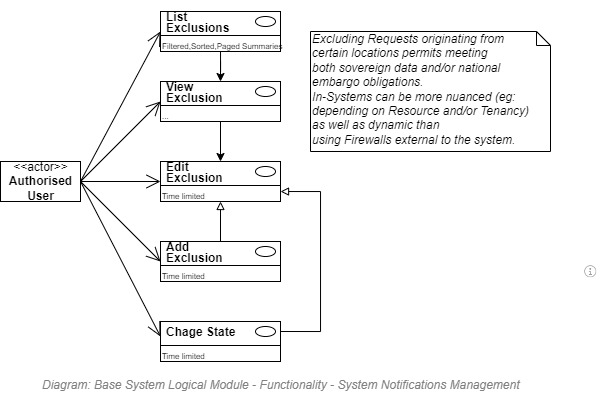

The diagram above was exported from draw.io. Its source (the exported page's mxGraphModel, read from the mxfile embedded in the PNG):
<mxGraphModel dx="539" dy="355" grid="1" gridSize="10" guides="1" tooltips="1" connect="1" arrows="1" fold="1" page="1" pageScale="1" pageWidth="827" pageHeight="1169" math="0" shadow="0">
  <root>
    <mxCell id="6zsalb_4Q6Wy_RO658KX-0" />
    <mxCell id="aUDsEq78Ny2xMxmlCQFK-10" value="Diagram/Use Case" style="" parent="6zsalb_4Q6Wy_RO658KX-0" />
    <mxCell id="aUDsEq78Ny2xMxmlCQFK-0" value="" style="endArrow=open;endFill=1;endSize=12;html=1;strokeColor=#000000;fontSize=12;entryX=0;entryY=1;entryDx=0;entryDy=0;exitX=1;exitY=0.5;exitDx=0;exitDy=0;" parent="aUDsEq78Ny2xMxmlCQFK-10" source="clrKohCZsqD2bBKq6FaX-0" target="clrKohCZsqD2bBKq6FaX-21" edge="1">
      <mxGeometry width="160" relative="1" as="geometry">
        <mxPoint x="160" y="180" as="sourcePoint" />
        <mxPoint x="240" y="180" as="targetPoint" />
      </mxGeometry>
    </mxCell>
    <mxCell id="xvw5Yh81JnMjIIq9px5H-1" value="" style="endArrow=open;endFill=1;endSize=12;html=1;strokeColor=#000000;fontSize=12;entryX=0;entryY=1;entryDx=0;entryDy=0;exitX=1;exitY=0.5;exitDx=0;exitDy=0;" parent="aUDsEq78Ny2xMxmlCQFK-10" source="clrKohCZsqD2bBKq6FaX-0" target="clrKohCZsqD2bBKq6FaX-2" edge="1">
      <mxGeometry width="160" relative="1" as="geometry">
        <mxPoint x="160" y="180" as="sourcePoint" />
        <mxPoint x="250" y="190" as="targetPoint" />
      </mxGeometry>
    </mxCell>
    <mxCell id="clrKohCZsqD2bBKq6FaX-0" value="&amp;lt;&amp;lt;actor&amp;gt;&amp;gt;&lt;br&gt;&lt;b&gt;Authorised&lt;br&gt;User&lt;br&gt;&lt;/b&gt;" style="text;html=1;align=center;verticalAlign=middle;dashed=0;fillColor=#ffffff;strokeColor=#000000;" parent="aUDsEq78Ny2xMxmlCQFK-10" vertex="1">
      <mxGeometry x="80" y="240" width="80" height="40" as="geometry" />
    </mxCell>
    <mxCell id="clrKohCZsqD2bBKq6FaX-1" value="" style="fontStyle=1;align=left;verticalAlign=top;childLayout=stackLayout;horizontal=1;horizontalStack=0;resizeParent=1;resizeParentMax=0;resizeLast=0;marginBottom=0;" parent="aUDsEq78Ny2xMxmlCQFK-10" vertex="1">
      <mxGeometry x="240" y="90" width="120" height="40" as="geometry" />
    </mxCell>
    <mxCell id="clrKohCZsqD2bBKq6FaX-2" value="&lt;p style=&quot;line-height: 0.9;&quot;&gt;List &lt;br&gt;Exclusions&lt;/p&gt;" style="html=1;align=left;spacingLeft=4;verticalAlign=middle;strokeColor=none;fillColor=none;fontStyle=1;spacingTop=2;" parent="clrKohCZsqD2bBKq6FaX-1" vertex="1">
      <mxGeometry width="120" height="20" as="geometry" />
    </mxCell>
    <mxCell id="clrKohCZsqD2bBKq6FaX-3" value="" style="shape=ellipse;" parent="clrKohCZsqD2bBKq6FaX-2" vertex="1">
      <mxGeometry x="1" width="20" height="10" relative="1" as="geometry">
        <mxPoint x="-25" y="5" as="offset" />
      </mxGeometry>
    </mxCell>
    <mxCell id="clrKohCZsqD2bBKq6FaX-4" value="" style="line;strokeWidth=1;fillColor=none;align=left;verticalAlign=middle;spacingTop=-1;spacingLeft=3;spacingRight=3;rotatable=0;labelPosition=right;points=[];portConstraint=eastwest;" parent="clrKohCZsqD2bBKq6FaX-1" vertex="1">
      <mxGeometry y="20" width="120" height="8" as="geometry" />
    </mxCell>
    <mxCell id="clrKohCZsqD2bBKq6FaX-5" value="Filtered,Sorted,Paged Summaries" style="html=1;align=left;spacingLeft=4;verticalAlign=top;strokeColor=none;fillColor=none;fontSize=8;spacing=-2;" parent="clrKohCZsqD2bBKq6FaX-1" vertex="1">
      <mxGeometry y="28" width="120" height="12" as="geometry" />
    </mxCell>
    <mxCell id="clrKohCZsqD2bBKq6FaX-8" value="" style="fontStyle=1;align=left;verticalAlign=top;childLayout=stackLayout;horizontal=1;horizontalStack=0;resizeParent=1;resizeParentMax=0;resizeLast=0;marginBottom=0;" parent="aUDsEq78Ny2xMxmlCQFK-10" vertex="1">
      <mxGeometry x="240" y="160" width="120" height="40" as="geometry" />
    </mxCell>
    <mxCell id="clrKohCZsqD2bBKq6FaX-9" value="&lt;p style=&quot;line-height: 0.9;&quot;&gt;View &lt;br&gt;Exclusion&lt;/p&gt;" style="html=1;align=left;spacingLeft=4;verticalAlign=middle;strokeColor=none;fillColor=none;fontStyle=1;spacingTop=2;" parent="clrKohCZsqD2bBKq6FaX-8" vertex="1">
      <mxGeometry width="120" height="20" as="geometry" />
    </mxCell>
    <mxCell id="clrKohCZsqD2bBKq6FaX-10" value="" style="shape=ellipse;" parent="clrKohCZsqD2bBKq6FaX-9" vertex="1">
      <mxGeometry x="1" width="20" height="10" relative="1" as="geometry">
        <mxPoint x="-25" y="5" as="offset" />
      </mxGeometry>
    </mxCell>
    <mxCell id="clrKohCZsqD2bBKq6FaX-11" value="" style="line;strokeWidth=1;fillColor=none;align=left;verticalAlign=middle;spacingTop=-1;spacingLeft=3;spacingRight=3;rotatable=0;labelPosition=right;points=[];portConstraint=eastwest;" parent="clrKohCZsqD2bBKq6FaX-8" vertex="1">
      <mxGeometry y="20" width="120" height="8" as="geometry" />
    </mxCell>
    <mxCell id="clrKohCZsqD2bBKq6FaX-12" value="..." style="html=1;align=left;spacingLeft=4;verticalAlign=top;strokeColor=none;fillColor=none;fontSize=8;spacing=-2;" parent="clrKohCZsqD2bBKq6FaX-8" vertex="1">
      <mxGeometry y="28" width="120" height="12" as="geometry" />
    </mxCell>
    <mxCell id="clrKohCZsqD2bBKq6FaX-13" value="" style="fontStyle=1;align=left;verticalAlign=top;childLayout=stackLayout;horizontal=1;horizontalStack=0;resizeParent=1;resizeParentMax=0;resizeLast=0;marginBottom=0;" parent="aUDsEq78Ny2xMxmlCQFK-10" vertex="1">
      <mxGeometry x="240" y="320" width="120" height="40" as="geometry" />
    </mxCell>
    <mxCell id="clrKohCZsqD2bBKq6FaX-14" value="&lt;p style=&quot;line-height: 0.9;&quot;&gt;Add &lt;br&gt;Exclusion&lt;/p&gt;" style="html=1;align=left;spacingLeft=4;verticalAlign=middle;strokeColor=none;fillColor=none;fontStyle=1;spacingTop=2;" parent="clrKohCZsqD2bBKq6FaX-13" vertex="1">
      <mxGeometry width="120" height="20" as="geometry" />
    </mxCell>
    <mxCell id="clrKohCZsqD2bBKq6FaX-15" value="" style="shape=ellipse;" parent="clrKohCZsqD2bBKq6FaX-14" vertex="1">
      <mxGeometry x="1" width="20" height="10" relative="1" as="geometry">
        <mxPoint x="-25" y="5" as="offset" />
      </mxGeometry>
    </mxCell>
    <mxCell id="clrKohCZsqD2bBKq6FaX-16" value="" style="line;strokeWidth=1;fillColor=none;align=left;verticalAlign=middle;spacingTop=-1;spacingLeft=3;spacingRight=3;rotatable=0;labelPosition=right;points=[];portConstraint=eastwest;" parent="clrKohCZsqD2bBKq6FaX-13" vertex="1">
      <mxGeometry y="20" width="120" height="8" as="geometry" />
    </mxCell>
    <mxCell id="clrKohCZsqD2bBKq6FaX-17" value="Time limited" style="html=1;align=left;spacingLeft=4;verticalAlign=top;strokeColor=none;fillColor=none;fontSize=8;spacing=-2;" parent="clrKohCZsqD2bBKq6FaX-13" vertex="1">
      <mxGeometry y="28" width="120" height="12" as="geometry" />
    </mxCell>
    <mxCell id="clrKohCZsqD2bBKq6FaX-18" value="" style="endArrow=open;endFill=1;endSize=12;html=1;strokeColor=#000000;fontSize=12;entryX=0;entryY=1;entryDx=0;entryDy=0;exitX=1;exitY=0.5;exitDx=0;exitDy=0;" parent="aUDsEq78Ny2xMxmlCQFK-10" source="clrKohCZsqD2bBKq6FaX-0" target="clrKohCZsqD2bBKq6FaX-9" edge="1">
      <mxGeometry width="160" relative="1" as="geometry">
        <mxPoint x="160" y="180" as="sourcePoint" />
        <mxPoint x="250" y="150" as="targetPoint" />
      </mxGeometry>
    </mxCell>
    <mxCell id="clrKohCZsqD2bBKq6FaX-19" style="edgeStyle=orthogonalEdgeStyle;rounded=0;orthogonalLoop=1;jettySize=auto;html=1;entryX=0.5;entryY=0;entryDx=0;entryDy=0;" parent="aUDsEq78Ny2xMxmlCQFK-10" source="clrKohCZsqD2bBKq6FaX-5" target="clrKohCZsqD2bBKq6FaX-9" edge="1">
      <mxGeometry relative="1" as="geometry" />
    </mxCell>
    <mxCell id="clrKohCZsqD2bBKq6FaX-20" value="" style="fontStyle=1;align=left;verticalAlign=top;childLayout=stackLayout;horizontal=1;horizontalStack=0;resizeParent=1;resizeParentMax=0;resizeLast=0;marginBottom=0;" parent="aUDsEq78Ny2xMxmlCQFK-10" vertex="1">
      <mxGeometry x="240" y="240" width="120" height="40" as="geometry" />
    </mxCell>
    <mxCell id="clrKohCZsqD2bBKq6FaX-21" value="&lt;p style=&quot;line-height: 0.9;&quot;&gt;Edit&lt;br&gt;Exclusion&lt;/p&gt;" style="html=1;align=left;spacingLeft=4;verticalAlign=middle;strokeColor=none;fillColor=none;fontStyle=1;spacingTop=2;" parent="clrKohCZsqD2bBKq6FaX-20" vertex="1">
      <mxGeometry width="120" height="20" as="geometry" />
    </mxCell>
    <mxCell id="clrKohCZsqD2bBKq6FaX-22" value="" style="shape=ellipse;" parent="clrKohCZsqD2bBKq6FaX-21" vertex="1">
      <mxGeometry x="1" width="20" height="10" relative="1" as="geometry">
        <mxPoint x="-25" y="5" as="offset" />
      </mxGeometry>
    </mxCell>
    <mxCell id="clrKohCZsqD2bBKq6FaX-23" value="" style="line;strokeWidth=1;fillColor=none;align=left;verticalAlign=middle;spacingTop=-1;spacingLeft=3;spacingRight=3;rotatable=0;labelPosition=right;points=[];portConstraint=eastwest;" parent="clrKohCZsqD2bBKq6FaX-20" vertex="1">
      <mxGeometry y="20" width="120" height="8" as="geometry" />
    </mxCell>
    <mxCell id="clrKohCZsqD2bBKq6FaX-24" value="Time limited" style="html=1;align=left;spacingLeft=4;verticalAlign=top;strokeColor=none;fillColor=none;fontSize=8;spacing=-2;" parent="clrKohCZsqD2bBKq6FaX-20" vertex="1">
      <mxGeometry y="28" width="120" height="12" as="geometry" />
    </mxCell>
    <mxCell id="clrKohCZsqD2bBKq6FaX-25" value="" style="fontStyle=1;align=left;verticalAlign=top;childLayout=stackLayout;horizontal=1;horizontalStack=0;resizeParent=1;resizeParentMax=0;resizeLast=0;marginBottom=0;" parent="aUDsEq78Ny2xMxmlCQFK-10" vertex="1">
      <mxGeometry x="240" y="400" width="120" height="40" as="geometry" />
    </mxCell>
    <mxCell id="clrKohCZsqD2bBKq6FaX-26" value="&lt;p style=&quot;line-height: 0.9;&quot;&gt;Chage State&lt;/p&gt;" style="html=1;align=left;spacingLeft=4;verticalAlign=middle;strokeColor=none;fillColor=none;fontStyle=1;spacingTop=2;" parent="clrKohCZsqD2bBKq6FaX-25" vertex="1">
      <mxGeometry width="120" height="20" as="geometry" />
    </mxCell>
    <mxCell id="clrKohCZsqD2bBKq6FaX-27" value="" style="shape=ellipse;" parent="clrKohCZsqD2bBKq6FaX-26" vertex="1">
      <mxGeometry x="1" width="20" height="10" relative="1" as="geometry">
        <mxPoint x="-25" y="5" as="offset" />
      </mxGeometry>
    </mxCell>
    <mxCell id="clrKohCZsqD2bBKq6FaX-28" value="" style="line;strokeWidth=1;fillColor=none;align=left;verticalAlign=middle;spacingTop=-1;spacingLeft=3;spacingRight=3;rotatable=0;labelPosition=right;points=[];portConstraint=eastwest;" parent="clrKohCZsqD2bBKq6FaX-25" vertex="1">
      <mxGeometry y="20" width="120" height="8" as="geometry" />
    </mxCell>
    <mxCell id="clrKohCZsqD2bBKq6FaX-29" value="Time limited" style="html=1;align=left;spacingLeft=4;verticalAlign=top;strokeColor=none;fillColor=none;fontSize=8;spacing=-2;" parent="clrKohCZsqD2bBKq6FaX-25" vertex="1">
      <mxGeometry y="28" width="120" height="12" as="geometry" />
    </mxCell>
    <mxCell id="clrKohCZsqD2bBKq6FaX-35" style="edgeStyle=orthogonalEdgeStyle;rounded=0;orthogonalLoop=1;jettySize=auto;html=1;entryX=1;entryY=0.25;entryDx=0;entryDy=0;endArrow=block;endFill=0;" parent="aUDsEq78Ny2xMxmlCQFK-10" target="clrKohCZsqD2bBKq6FaX-24" edge="1">
      <mxGeometry relative="1" as="geometry">
        <mxPoint x="360" y="410" as="sourcePoint" />
        <Array as="points">
          <mxPoint x="400" y="410" />
          <mxPoint x="400" y="270" />
        </Array>
      </mxGeometry>
    </mxCell>
    <mxCell id="clrKohCZsqD2bBKq6FaX-37" style="edgeStyle=orthogonalEdgeStyle;rounded=0;orthogonalLoop=1;jettySize=auto;html=1;entryX=0.5;entryY=1;entryDx=0;entryDy=0;endArrow=block;endFill=0;" parent="aUDsEq78Ny2xMxmlCQFK-10" source="clrKohCZsqD2bBKq6FaX-14" target="clrKohCZsqD2bBKq6FaX-24" edge="1">
      <mxGeometry relative="1" as="geometry" />
    </mxCell>
    <mxCell id="clrKohCZsqD2bBKq6FaX-38" value="" style="endArrow=open;endFill=1;endSize=12;html=1;strokeColor=#000000;fontSize=12;entryX=0;entryY=1;entryDx=0;entryDy=0;exitX=1;exitY=0.5;exitDx=0;exitDy=0;" parent="aUDsEq78Ny2xMxmlCQFK-10" source="clrKohCZsqD2bBKq6FaX-0" target="clrKohCZsqD2bBKq6FaX-14" edge="1">
      <mxGeometry width="160" relative="1" as="geometry">
        <mxPoint x="170" y="270" as="sourcePoint" />
        <mxPoint x="250" y="270" as="targetPoint" />
      </mxGeometry>
    </mxCell>
    <mxCell id="clrKohCZsqD2bBKq6FaX-39" value="" style="endArrow=open;endFill=1;endSize=12;html=1;strokeColor=#000000;fontSize=12;entryX=0;entryY=0.75;entryDx=0;entryDy=0;exitX=1;exitY=0.5;exitDx=0;exitDy=0;" parent="aUDsEq78Ny2xMxmlCQFK-10" source="clrKohCZsqD2bBKq6FaX-0" target="clrKohCZsqD2bBKq6FaX-26" edge="1">
      <mxGeometry width="160" relative="1" as="geometry">
        <mxPoint x="170" y="270" as="sourcePoint" />
        <mxPoint x="250" y="120" as="targetPoint" />
      </mxGeometry>
    </mxCell>
    <mxCell id="clrKohCZsqD2bBKq6FaX-40" style="edgeStyle=none;rounded=0;orthogonalLoop=1;jettySize=auto;html=1;entryX=0.5;entryY=0;entryDx=0;entryDy=0;endArrow=classic;endFill=1;" parent="aUDsEq78Ny2xMxmlCQFK-10" source="clrKohCZsqD2bBKq6FaX-12" target="clrKohCZsqD2bBKq6FaX-21" edge="1">
      <mxGeometry relative="1" as="geometry" />
    </mxCell>
    <mxCell id="fQ8Tb4TJHlXgaxiWL6We-0" value="Title/Diagram" parent="6zsalb_4Q6Wy_RO658KX-0" />
    <mxCell id="pR05Vp6-c_UAXGHB-9SX-1" value="&lt;font style=&quot;font-size: 12px&quot;&gt;Diagram: Base System Logical Module -&amp;nbsp;Functionality -&amp;nbsp;System Notifications Management&lt;/font&gt;" style="text;strokeColor=none;fillColor=none;html=1;fontSize=24;fontStyle=2;verticalAlign=middle;align=left;shadow=0;glass=0;comic=0;opacity=30;fontColor=#808080;" parent="fQ8Tb4TJHlXgaxiWL6We-0" vertex="1">
      <mxGeometry x="120" y="450" width="520" height="20" as="geometry" />
    </mxCell>
    <mxCell id="FPPdZPXUPv9n0KayTUjE-1" value="Excluding Requests originating from certain locations permits meeting&lt;br&gt;both sovereign data and/or national embargo obligations.&amp;nbsp;&lt;br&gt;In-Systems can be more nuanced (eg: depending on Resource and/or Tenancy) as well as dynamic than&amp;nbsp;&lt;br&gt;using Firewalls external to the system." style="shape=note;whiteSpace=wrap;html=1;size=14;verticalAlign=top;align=left;spacingTop=-6;strokeWidth=1;fontSize=12;fontStyle=2;spacingRight=16;" parent="fQ8Tb4TJHlXgaxiWL6We-0" vertex="1">
      <mxGeometry x="390" y="110" width="240" height="120" as="geometry" />
    </mxCell>
    <mxCell id="kJFmuFiU3wEKo-ty_FbZ-0" value="About" style="" parent="6zsalb_4Q6Wy_RO658KX-0" />
    <UserObject label="" tooltip="ABOUT&#10;&#10;Functionality &#10;within the Base Logical Module&#10;for handling common Diagnostic Tracing.&#10;Diagnostic tracing is not saved to the Core relational database -- it usually goes to a rolling text log file, and sometimes is saved asynchronously to an cloud service.&#10;&#10;System specific Diagnostic log files should be local to the system (for both latency and access reasons) -- then exported to a central location for security and/or enterprise monitoring reasons." id="XdkydOQAid-UxDZSyXBN-0">
      <mxCell style="shape=image;html=1;verticalAlign=top;verticalLabelPosition=bottom;labelBackgroundColor=#ffffff;imageAspect=0;aspect=fixed;image=https://cdn1.iconfinder.com/data/icons/hawcons/32/699014-icon-28-information-128.png;shadow=0;dashed=0;fontFamily=Helvetica;fontSize=12;fontColor=#000000;align=center;strokeColor=#000000;fillColor=#505050;dashPattern=1 1;" parent="kJFmuFiU3wEKo-ty_FbZ-0" vertex="1">
        <mxGeometry x="660" y="340" width="20" height="20" as="geometry" />
      </mxCell>
    </UserObject>
  </root>
</mxGraphModel>